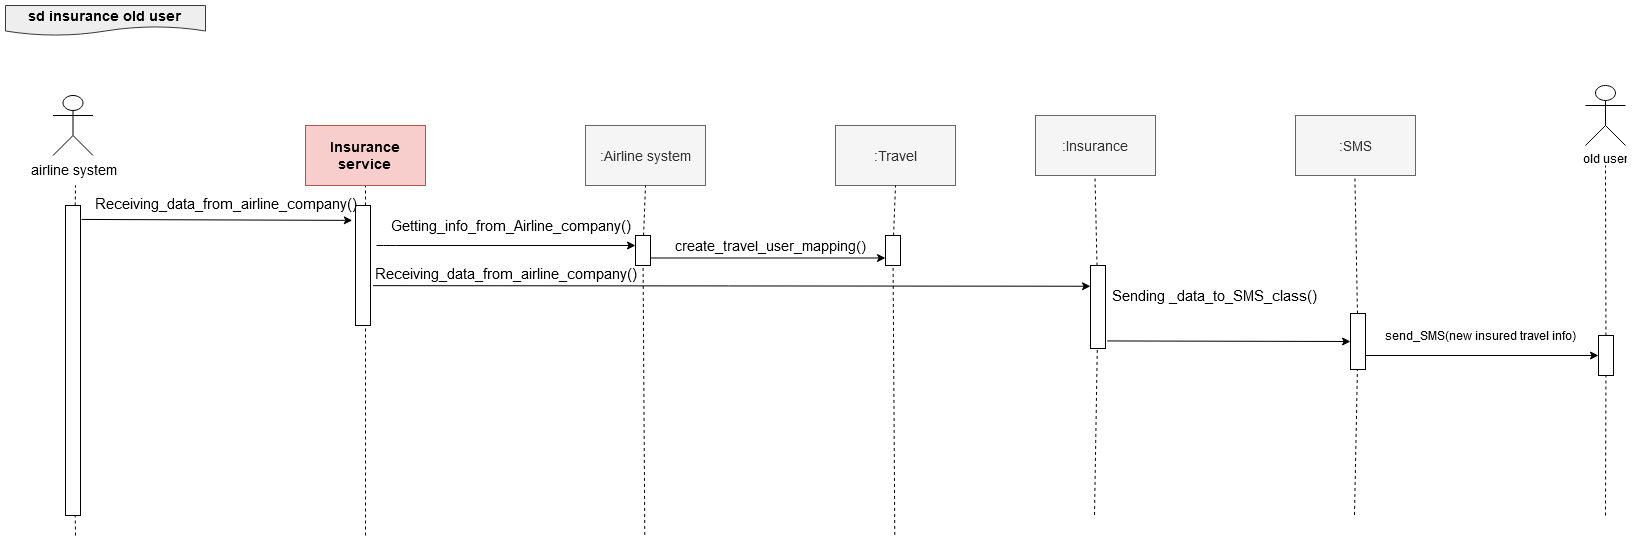

The diagram above was exported from draw.io. Its source (the exported page's mxGraphModel, read from the mxfile embedded in the PNG):
<mxGraphModel dx="1756" dy="501" grid="1" gridSize="7" guides="1" tooltips="1" connect="1" arrows="1" fold="1" page="1" pageScale="1" pageWidth="850" pageHeight="1100" math="0" shadow="0">
  <root>
    <mxCell id="0" />
    <mxCell id="1" parent="0" />
    <mxCell id="dGIVeDtoVuy1pa-nfhwL-1" value="old user" style="shape=umlActor;verticalLabelPosition=bottom;labelBackgroundColor=#ffffff;verticalAlign=top;html=1;outlineConnect=0;" parent="1" vertex="1">
      <mxGeometry x="1500" y="80" width="40" height="60" as="geometry" />
    </mxCell>
    <mxCell id="dGIVeDtoVuy1pa-nfhwL-16" value="&lt;div style=&quot;font-size: 14px;&quot; align=&quot;left&quot;&gt;sd insurance old user&lt;br style=&quot;font-size: 14px;&quot;&gt;&lt;/div&gt;" style="shape=document;whiteSpace=wrap;html=1;boundedLbl=1;fontSize=14;fontStyle=1;fillColor=#eeeeee;strokeColor=#36393d;" parent="1" vertex="1">
      <mxGeometry x="-80" width="200" height="30" as="geometry" />
    </mxCell>
    <mxCell id="dGIVeDtoVuy1pa-nfhwL-18" value="airline system" style="shape=umlActor;verticalLabelPosition=bottom;labelBackgroundColor=#ffffff;verticalAlign=top;html=1;outlineConnect=0;fontSize=14;" parent="1" vertex="1">
      <mxGeometry x="-32.5" y="90" width="40" height="60" as="geometry" />
    </mxCell>
    <mxCell id="dGIVeDtoVuy1pa-nfhwL-27" value="" style="endArrow=none;dashed=1;html=1;fontSize=14;" parent="1" source="dGIVeDtoVuy1pa-nfhwL-32" edge="1">
      <mxGeometry width="50" height="50" relative="1" as="geometry">
        <mxPoint x="-10" y="530" as="sourcePoint" />
        <mxPoint x="-10" y="180" as="targetPoint" />
      </mxGeometry>
    </mxCell>
    <mxCell id="dGIVeDtoVuy1pa-nfhwL-28" value="" style="endArrow=none;dashed=1;html=1;fontSize=14;" parent="1" edge="1">
      <mxGeometry width="50" height="50" relative="1" as="geometry">
        <mxPoint x="280" y="530" as="sourcePoint" />
        <mxPoint x="280" y="180" as="targetPoint" />
      </mxGeometry>
    </mxCell>
    <mxCell id="dGIVeDtoVuy1pa-nfhwL-29" value="" style="endArrow=none;dashed=1;html=1;fontSize=14;" parent="1" source="dGIVeDtoVuy1pa-nfhwL-50" edge="1">
      <mxGeometry width="50" height="50" relative="1" as="geometry">
        <mxPoint x="1009" y="509.4117647058823" as="sourcePoint" />
        <mxPoint x="1009" y="150" as="targetPoint" />
      </mxGeometry>
    </mxCell>
    <mxCell id="dGIVeDtoVuy1pa-nfhwL-32" value="" style="rounded=0;whiteSpace=wrap;html=1;fontSize=14;direction=south;" parent="1" vertex="1">
      <mxGeometry x="-20" y="200" width="15" height="310" as="geometry" />
    </mxCell>
    <mxCell id="dGIVeDtoVuy1pa-nfhwL-34" value="" style="rounded=0;whiteSpace=wrap;html=1;fontSize=14;direction=south;" parent="1" vertex="1">
      <mxGeometry x="270" y="200" width="15" height="120" as="geometry" />
    </mxCell>
    <mxCell id="dGIVeDtoVuy1pa-nfhwL-33" value="" style="endArrow=none;dashed=1;html=1;fontSize=14;" parent="1" target="dGIVeDtoVuy1pa-nfhwL-32" edge="1">
      <mxGeometry width="50" height="50" relative="1" as="geometry">
        <mxPoint x="-10" y="530" as="sourcePoint" />
        <mxPoint x="50" y="170" as="targetPoint" />
      </mxGeometry>
    </mxCell>
    <mxCell id="dGIVeDtoVuy1pa-nfhwL-37" value=":Airline system" style="rounded=0;whiteSpace=wrap;html=1;fontSize=14;fillColor=#f5f5f5;strokeColor=#666666;fontColor=#333333;" parent="1" vertex="1">
      <mxGeometry x="500" y="120" width="120" height="60" as="geometry" />
    </mxCell>
    <mxCell id="dGIVeDtoVuy1pa-nfhwL-40" value="" style="endArrow=none;dashed=1;html=1;fontSize=14;entryX=0.5;entryY=1;entryDx=0;entryDy=0;" parent="1" source="dGIVeDtoVuy1pa-nfhwL-44" target="dGIVeDtoVuy1pa-nfhwL-37" edge="1">
      <mxGeometry width="50" height="50" relative="1" as="geometry">
        <mxPoint x="559.2900000000001" y="529.4117647058824" as="sourcePoint" />
        <mxPoint x="559.2900000000001" y="170" as="targetPoint" />
      </mxGeometry>
    </mxCell>
    <mxCell id="dGIVeDtoVuy1pa-nfhwL-41" value=":Insurance" style="rounded=0;whiteSpace=wrap;html=1;fontSize=14;fillColor=#f5f5f5;strokeColor=#666666;fontColor=#333333;" parent="1" vertex="1">
      <mxGeometry x="950" y="110" width="120" height="60" as="geometry" />
    </mxCell>
    <mxCell id="dGIVeDtoVuy1pa-nfhwL-42" value="&lt;span style=&quot;font-size: 11pt ; font-family: &amp;#34;arial&amp;#34; ; color: rgb(0 , 0 , 0) ; background-color: transparent ; font-weight: 400 ; font-style: normal ; font-variant: normal ; text-decoration: none ; vertical-align: baseline&quot; id=&quot;docs-internal-guid-27005fbd-7fff-00aa-d8f6-d2d739e8713b&quot;&gt;Getting_info_from_Airline_company()&lt;/span&gt;" style="text;html=1;align=center;verticalAlign=middle;resizable=0;points=[];autosize=1;fontSize=14;" parent="1" vertex="1">
      <mxGeometry x="295" y="210" width="260" height="20" as="geometry" />
    </mxCell>
    <mxCell id="dGIVeDtoVuy1pa-nfhwL-43" value="" style="endArrow=classic;html=1;fontSize=14;" parent="1" edge="1">
      <mxGeometry width="50" height="50" relative="1" as="geometry">
        <mxPoint x="291" y="240" as="sourcePoint" />
        <mxPoint x="550" y="240" as="targetPoint" />
        <Array as="points">
          <mxPoint x="300" y="240" />
        </Array>
      </mxGeometry>
    </mxCell>
    <mxCell id="l8sZGwipFfVsQSWVLMjm-7" style="edgeStyle=orthogonalEdgeStyle;rounded=0;orthogonalLoop=1;jettySize=auto;html=1;exitX=0.75;exitY=0;exitDx=0;exitDy=0;entryX=0.75;entryY=1;entryDx=0;entryDy=0;fontFamily=Comic Sans MS;" edge="1" parent="1" source="dGIVeDtoVuy1pa-nfhwL-44" target="l8sZGwipFfVsQSWVLMjm-3">
      <mxGeometry relative="1" as="geometry" />
    </mxCell>
    <mxCell id="dGIVeDtoVuy1pa-nfhwL-44" value="" style="rounded=0;whiteSpace=wrap;html=1;fontSize=14;direction=south;" parent="1" vertex="1">
      <mxGeometry x="550" y="230" width="15" height="30" as="geometry" />
    </mxCell>
    <mxCell id="dGIVeDtoVuy1pa-nfhwL-45" value="" style="endArrow=none;dashed=1;html=1;fontSize=14;" parent="1" target="dGIVeDtoVuy1pa-nfhwL-44" edge="1">
      <mxGeometry width="50" height="50" relative="1" as="geometry">
        <mxPoint x="559.29" y="529.4117647058824" as="sourcePoint" />
        <mxPoint x="559.29" y="170" as="targetPoint" />
      </mxGeometry>
    </mxCell>
    <mxCell id="dGIVeDtoVuy1pa-nfhwL-48" value="" style="endArrow=classic;html=1;fontSize=14;entryX=0.25;entryY=1;entryDx=0;entryDy=0;exitX=0.668;exitY=-0.169;exitDx=0;exitDy=0;exitPerimeter=0;" parent="1" edge="1" target="dGIVeDtoVuy1pa-nfhwL-50" source="dGIVeDtoVuy1pa-nfhwL-34">
      <mxGeometry width="50" height="50" relative="1" as="geometry">
        <mxPoint x="285" y="306" as="sourcePoint" />
        <mxPoint x="845" y="280.28999999999996" as="targetPoint" />
      </mxGeometry>
    </mxCell>
    <mxCell id="dGIVeDtoVuy1pa-nfhwL-49" value="&lt;br&gt;&lt;span style=&quot;font-size: 11pt ; font-family: &amp;#34;arial&amp;#34; ; color: rgb(0 , 0 , 0) ; background-color: transparent ; font-weight: 400 ; font-style: normal ; font-variant: normal ; text-decoration: none ; vertical-align: baseline&quot; id=&quot;docs-internal-guid-4e2f1180-7fff-4890-2b3d-9bbba03c396d&quot;&gt;Receiving_data_from_airline_company()&lt;/span&gt;&lt;br&gt;" style="text;html=1;align=center;verticalAlign=middle;resizable=0;points=[];autosize=1;fontSize=14;" parent="1" vertex="1">
      <mxGeometry x="280" y="240" width="280" height="40" as="geometry" />
    </mxCell>
    <mxCell id="dGIVeDtoVuy1pa-nfhwL-50" value="" style="rounded=0;whiteSpace=wrap;html=1;fontSize=14;direction=south;" parent="1" vertex="1">
      <mxGeometry x="1005" y="260" width="15" height="83" as="geometry" />
    </mxCell>
    <mxCell id="dGIVeDtoVuy1pa-nfhwL-51" value="" style="endArrow=none;dashed=1;html=1;fontSize=14;" parent="1" target="dGIVeDtoVuy1pa-nfhwL-50" edge="1">
      <mxGeometry width="50" height="50" relative="1" as="geometry">
        <mxPoint x="1009" y="509.41176470588243" as="sourcePoint" />
        <mxPoint x="1009" y="150" as="targetPoint" />
      </mxGeometry>
    </mxCell>
    <mxCell id="7W3YvakrXkPS0p6NGCfR-2" value="" style="endArrow=none;dashed=1;html=1;fontSize=14;" edge="1" parent="1" source="7W3YvakrXkPS0p6NGCfR-3">
      <mxGeometry width="50" height="50" relative="1" as="geometry">
        <mxPoint x="1520" y="510" as="sourcePoint" />
        <mxPoint x="1520" y="160" as="targetPoint" />
      </mxGeometry>
    </mxCell>
    <mxCell id="7W3YvakrXkPS0p6NGCfR-12" value="&lt;b&gt;&lt;font style=&quot;font-size: 14px&quot;&gt;Insurance service&lt;br&gt;&lt;/font&gt;&lt;/b&gt;" style="rounded=0;whiteSpace=wrap;html=1;fillColor=#f8cecc;strokeColor=#b85450;" vertex="1" parent="1">
      <mxGeometry x="220" y="120" width="120" height="60" as="geometry" />
    </mxCell>
    <mxCell id="7W3YvakrXkPS0p6NGCfR-14" value="" style="endArrow=classic;html=1;exitX=0.045;exitY=-0.071;exitDx=0;exitDy=0;exitPerimeter=0;entryX=0.124;entryY=1.214;entryDx=0;entryDy=0;entryPerimeter=0;" edge="1" parent="1" source="dGIVeDtoVuy1pa-nfhwL-32" target="dGIVeDtoVuy1pa-nfhwL-34">
      <mxGeometry width="50" height="50" relative="1" as="geometry">
        <mxPoint x="470" y="320" as="sourcePoint" />
        <mxPoint x="260" y="214" as="targetPoint" />
      </mxGeometry>
    </mxCell>
    <mxCell id="7W3YvakrXkPS0p6NGCfR-15" value="&lt;br&gt;&lt;span style=&quot;font-size: 11pt ; font-family: &amp;#34;arial&amp;#34; ; color: rgb(0 , 0 , 0) ; background-color: transparent ; font-weight: 400 ; font-style: normal ; font-variant: normal ; text-decoration: none ; vertical-align: baseline&quot; id=&quot;docs-internal-guid-4e2f1180-7fff-4890-2b3d-9bbba03c396d&quot;&gt;Receiving_data_from_airline_company()&lt;/span&gt;&lt;br&gt;" style="text;html=1;align=center;verticalAlign=middle;resizable=0;points=[];autosize=1;fontSize=14;" vertex="1" parent="1">
      <mxGeometry y="170" width="280" height="40" as="geometry" />
    </mxCell>
    <mxCell id="7W3YvakrXkPS0p6NGCfR-20" value="" style="endArrow=none;dashed=1;html=1;fontSize=14;" edge="1" source="7W3YvakrXkPS0p6NGCfR-22" parent="1">
      <mxGeometry width="50" height="50" relative="1" as="geometry">
        <mxPoint x="1269" y="509.4117647058823" as="sourcePoint" />
        <mxPoint x="1269" y="150" as="targetPoint" />
      </mxGeometry>
    </mxCell>
    <mxCell id="7W3YvakrXkPS0p6NGCfR-21" value=":SMS" style="rounded=0;whiteSpace=wrap;html=1;fontSize=14;fillColor=#f5f5f5;strokeColor=#666666;fontColor=#333333;" vertex="1" parent="1">
      <mxGeometry x="1210" y="110" width="120" height="60" as="geometry" />
    </mxCell>
    <mxCell id="7W3YvakrXkPS0p6NGCfR-22" value="" style="rounded=0;whiteSpace=wrap;html=1;fontSize=14;direction=south;" vertex="1" parent="1">
      <mxGeometry x="1265" y="308" width="15" height="56" as="geometry" />
    </mxCell>
    <mxCell id="7W3YvakrXkPS0p6NGCfR-23" value="" style="endArrow=none;dashed=1;html=1;fontSize=14;" edge="1" target="7W3YvakrXkPS0p6NGCfR-22" parent="1">
      <mxGeometry width="50" height="50" relative="1" as="geometry">
        <mxPoint x="1269" y="509.41176470588243" as="sourcePoint" />
        <mxPoint x="1269" y="150" as="targetPoint" />
      </mxGeometry>
    </mxCell>
    <mxCell id="7W3YvakrXkPS0p6NGCfR-24" value="&lt;p dir=&quot;ltr&quot; style=&quot;line-height: 1.2 ; margin-top: 0pt ; margin-bottom: 0pt&quot; id=&quot;docs-internal-guid-3e593656-7fff-ce84-4fd9-458f9d707394&quot;&gt;&lt;span style=&quot;font-size: 11pt ; font-family: &amp;#34;arial&amp;#34; ; color: rgb(0 , 0 , 0) ; background-color: transparent ; font-weight: 400 ; font-style: normal ; font-variant: normal ; text-decoration: none ; vertical-align: baseline&quot;&gt;Sending _data_to_SMS_class()&lt;br&gt;&lt;/span&gt;&lt;/p&gt;" style="text;html=1;strokeColor=none;fillColor=none;align=center;verticalAlign=middle;whiteSpace=wrap;rounded=0;" vertex="1" parent="1">
      <mxGeometry x="1020" y="280" width="220" height="20" as="geometry" />
    </mxCell>
    <mxCell id="7W3YvakrXkPS0p6NGCfR-25" value="" style="endArrow=classic;html=1;exitX=0.909;exitY=-0.11;exitDx=0;exitDy=0;entryX=0.5;entryY=1;entryDx=0;entryDy=0;exitPerimeter=0;" edge="1" parent="1" source="dGIVeDtoVuy1pa-nfhwL-50" target="7W3YvakrXkPS0p6NGCfR-22">
      <mxGeometry width="50" height="50" relative="1" as="geometry">
        <mxPoint x="1020" y="320" as="sourcePoint" />
        <mxPoint x="1260" y="305" as="targetPoint" />
      </mxGeometry>
    </mxCell>
    <mxCell id="7W3YvakrXkPS0p6NGCfR-3" value="" style="rounded=0;whiteSpace=wrap;html=1;fontSize=14;direction=south;" vertex="1" parent="1">
      <mxGeometry x="1513" y="330" width="15" height="40" as="geometry" />
    </mxCell>
    <mxCell id="7W3YvakrXkPS0p6NGCfR-32" value="" style="endArrow=none;dashed=1;html=1;fontSize=14;" edge="1" parent="1" target="7W3YvakrXkPS0p6NGCfR-3">
      <mxGeometry width="50" height="50" relative="1" as="geometry">
        <mxPoint x="1520" y="510" as="sourcePoint" />
        <mxPoint x="1520" y="160" as="targetPoint" />
      </mxGeometry>
    </mxCell>
    <mxCell id="7W3YvakrXkPS0p6NGCfR-33" value="" style="endArrow=classic;html=1;entryX=0.5;entryY=1;entryDx=0;entryDy=0;" edge="1" parent="1" target="7W3YvakrXkPS0p6NGCfR-3">
      <mxGeometry width="50" height="50" relative="1" as="geometry">
        <mxPoint x="1280" y="350" as="sourcePoint" />
        <mxPoint x="1140" y="290" as="targetPoint" />
      </mxGeometry>
    </mxCell>
    <mxCell id="7W3YvakrXkPS0p6NGCfR-36" value="send_SMS(new insured travel info)" style="text;html=1;strokeColor=none;fillColor=none;align=center;verticalAlign=middle;whiteSpace=wrap;rounded=0;" vertex="1" parent="1">
      <mxGeometry x="1290" y="320" width="210" height="20" as="geometry" />
    </mxCell>
    <mxCell id="l8sZGwipFfVsQSWVLMjm-1" value=":Travel" style="rounded=0;whiteSpace=wrap;html=1;fontSize=14;fillColor=#f5f5f5;strokeColor=#666666;fontColor=#333333;" vertex="1" parent="1">
      <mxGeometry x="750" y="120" width="120" height="60" as="geometry" />
    </mxCell>
    <mxCell id="l8sZGwipFfVsQSWVLMjm-2" value="" style="endArrow=none;dashed=1;html=1;fontSize=14;entryX=0.5;entryY=1;entryDx=0;entryDy=0;" edge="1" source="l8sZGwipFfVsQSWVLMjm-3" target="l8sZGwipFfVsQSWVLMjm-1" parent="1">
      <mxGeometry width="50" height="50" relative="1" as="geometry">
        <mxPoint x="809.2900000000001" y="529.4117647058824" as="sourcePoint" />
        <mxPoint x="809.2900000000001" y="170" as="targetPoint" />
      </mxGeometry>
    </mxCell>
    <mxCell id="l8sZGwipFfVsQSWVLMjm-3" value="" style="rounded=0;whiteSpace=wrap;html=1;fontSize=14;direction=south;" vertex="1" parent="1">
      <mxGeometry x="800" y="230" width="15" height="30" as="geometry" />
    </mxCell>
    <mxCell id="l8sZGwipFfVsQSWVLMjm-4" value="" style="endArrow=none;dashed=1;html=1;fontSize=14;" edge="1" target="l8sZGwipFfVsQSWVLMjm-3" parent="1">
      <mxGeometry width="50" height="50" relative="1" as="geometry">
        <mxPoint x="809.29" y="529.4117647058824" as="sourcePoint" />
        <mxPoint x="809.29" y="170" as="targetPoint" />
      </mxGeometry>
    </mxCell>
    <mxCell id="l8sZGwipFfVsQSWVLMjm-8" value="&lt;font style=&quot;font-size: 14px&quot;&gt;create_travel_user_mapping()&lt;/font&gt;" style="text;html=1;strokeColor=none;fillColor=none;align=center;verticalAlign=middle;whiteSpace=wrap;rounded=0;fontFamily=Helvetica;" vertex="1" parent="1">
      <mxGeometry x="600" y="230" width="170" height="20" as="geometry" />
    </mxCell>
  </root>
</mxGraphModel>